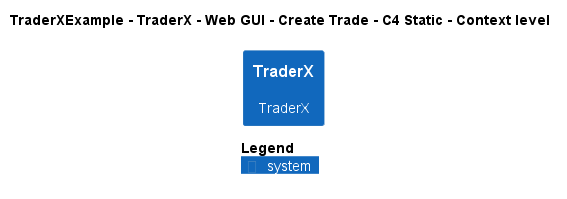

The diagram above was rendered by PlantUML. Its source (embedded in the PNG):
@startuml
!pragma layout smetana
!include ..\..\..\..\..\..\..\.c4s\C4_Context.puml

AddElementTag("c4interflow:lifecycle:new", $bgColor=green, $fontColor=#ffffff, $borderColor=green, $shadowing="False")
AddElementTag("c4interflow:lifecycle:changed", $bgColor=orange, $fontColor=#ffffff, $borderColor=orange, $shadowing="False")
AddElementTag("c4interflow:lifecycle:removed", $bgColor=red, $fontColor=#ffffff, $borderColor=red, $shadowing="False")

AddRelTag("c4interflow:lifecycle:new", $textColor=green, $lineColor=green)
AddRelTag("c4interflow:lifecycle:changed", $textColor=orange, $lineColor=orange)
AddRelTag("c4interflow:lifecycle:removed", $textColor=red, $lineColor=red)

SHOW_PERSON_PORTRAIT()
LAYOUT_TOP_DOWN()

skinparam linetype polyline

title TraderXExample - TraderX - Web GUI - Create Trade - C4 Static - Context level

System(TraderXExample.SoftwareSystems.TraderX, "TraderX", "TraderX")



SHOW_LEGEND()
@enduml